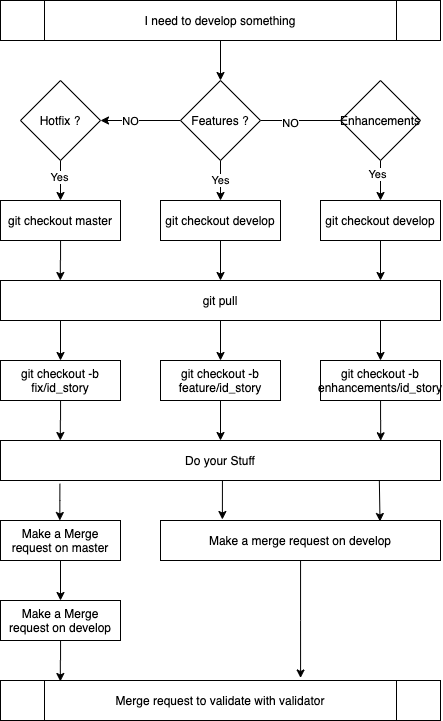

The diagram above was exported from draw.io. Its source (the exported page's mxGraphModel, read from the mxfile embedded in the PNG):
<mxGraphModel dx="1113" dy="699" grid="1" gridSize="10" guides="1" tooltips="1" connect="1" arrows="1" fold="1" page="1" pageScale="1" pageWidth="827" pageHeight="1169" math="0" shadow="0">
  <root>
    <mxCell id="WIyWlLk6GJQsqaUBKTNV-0" />
    <mxCell id="WIyWlLk6GJQsqaUBKTNV-1" parent="WIyWlLk6GJQsqaUBKTNV-0" />
    <mxCell id="ek5RR0WmHr44K18X5tNI-40" style="edgeStyle=orthogonalEdgeStyle;rounded=0;orthogonalLoop=1;jettySize=auto;html=1;entryX=0.5;entryY=0;entryDx=0;entryDy=0;" edge="1" parent="WIyWlLk6GJQsqaUBKTNV-1" source="ek5RR0WmHr44K18X5tNI-0" target="ek5RR0WmHr44K18X5tNI-7">
      <mxGeometry relative="1" as="geometry" />
    </mxCell>
    <mxCell id="ek5RR0WmHr44K18X5tNI-0" value="I need to develop something" style="shape=process;whiteSpace=wrap;html=1;backgroundOutline=1;" vertex="1" parent="WIyWlLk6GJQsqaUBKTNV-1">
      <mxGeometry x="280" y="40" width="440" height="40" as="geometry" />
    </mxCell>
    <mxCell id="ek5RR0WmHr44K18X5tNI-16" style="edgeStyle=orthogonalEdgeStyle;rounded=0;orthogonalLoop=1;jettySize=auto;html=1;exitX=0.5;exitY=1;exitDx=0;exitDy=0;" edge="1" parent="WIyWlLk6GJQsqaUBKTNV-1" source="ek5RR0WmHr44K18X5tNI-5" target="ek5RR0WmHr44K18X5tNI-13">
      <mxGeometry relative="1" as="geometry" />
    </mxCell>
    <mxCell id="ek5RR0WmHr44K18X5tNI-36" value="Yes" style="edgeLabel;html=1;align=center;verticalAlign=middle;resizable=0;points=[];" vertex="1" connectable="0" parent="ek5RR0WmHr44K18X5tNI-16">
      <mxGeometry x="-0.2" y="-2" relative="1" as="geometry">
        <mxPoint as="offset" />
      </mxGeometry>
    </mxCell>
    <mxCell id="ek5RR0WmHr44K18X5tNI-5" value="Hotfix ?" style="rhombus;whiteSpace=wrap;html=1;" vertex="1" parent="WIyWlLk6GJQsqaUBKTNV-1">
      <mxGeometry x="300" y="120" width="80" height="80" as="geometry" />
    </mxCell>
    <mxCell id="ek5RR0WmHr44K18X5tNI-9" style="edgeStyle=orthogonalEdgeStyle;rounded=0;orthogonalLoop=1;jettySize=auto;html=1;" edge="1" parent="WIyWlLk6GJQsqaUBKTNV-1" source="ek5RR0WmHr44K18X5tNI-7">
      <mxGeometry relative="1" as="geometry">
        <mxPoint x="640" y="160" as="targetPoint" />
      </mxGeometry>
    </mxCell>
    <mxCell id="ek5RR0WmHr44K18X5tNI-35" value="NO" style="edgeLabel;html=1;align=center;verticalAlign=middle;resizable=0;points=[];" vertex="1" connectable="0" parent="ek5RR0WmHr44K18X5tNI-9">
      <mxGeometry x="-0.42" y="-2" relative="1" as="geometry">
        <mxPoint as="offset" />
      </mxGeometry>
    </mxCell>
    <mxCell id="ek5RR0WmHr44K18X5tNI-17" value="Yes" style="edgeStyle=orthogonalEdgeStyle;rounded=0;orthogonalLoop=1;jettySize=auto;html=1;" edge="1" parent="WIyWlLk6GJQsqaUBKTNV-1" source="ek5RR0WmHr44K18X5tNI-7" target="ek5RR0WmHr44K18X5tNI-14">
      <mxGeometry relative="1" as="geometry" />
    </mxCell>
    <mxCell id="ek5RR0WmHr44K18X5tNI-38" style="edgeStyle=orthogonalEdgeStyle;rounded=0;orthogonalLoop=1;jettySize=auto;html=1;entryX=1;entryY=0.5;entryDx=0;entryDy=0;" edge="1" parent="WIyWlLk6GJQsqaUBKTNV-1" source="ek5RR0WmHr44K18X5tNI-7" target="ek5RR0WmHr44K18X5tNI-5">
      <mxGeometry relative="1" as="geometry" />
    </mxCell>
    <mxCell id="ek5RR0WmHr44K18X5tNI-39" value="NO" style="edgeLabel;html=1;align=center;verticalAlign=middle;resizable=0;points=[];" vertex="1" connectable="0" parent="ek5RR0WmHr44K18X5tNI-38">
      <mxGeometry x="0.25" relative="1" as="geometry">
        <mxPoint as="offset" />
      </mxGeometry>
    </mxCell>
    <mxCell id="ek5RR0WmHr44K18X5tNI-7" value="Features ?" style="rhombus;whiteSpace=wrap;html=1;" vertex="1" parent="WIyWlLk6GJQsqaUBKTNV-1">
      <mxGeometry x="460" y="120" width="80" height="80" as="geometry" />
    </mxCell>
    <mxCell id="ek5RR0WmHr44K18X5tNI-18" style="edgeStyle=orthogonalEdgeStyle;rounded=0;orthogonalLoop=1;jettySize=auto;html=1;entryX=0.5;entryY=0;entryDx=0;entryDy=0;" edge="1" parent="WIyWlLk6GJQsqaUBKTNV-1" source="ek5RR0WmHr44K18X5tNI-10" target="ek5RR0WmHr44K18X5tNI-15">
      <mxGeometry relative="1" as="geometry" />
    </mxCell>
    <mxCell id="ek5RR0WmHr44K18X5tNI-37" value="Yes" style="edgeLabel;html=1;align=center;verticalAlign=middle;resizable=0;points=[];" vertex="1" connectable="0" parent="ek5RR0WmHr44K18X5tNI-18">
      <mxGeometry x="-0.35" y="-4" relative="1" as="geometry">
        <mxPoint as="offset" />
      </mxGeometry>
    </mxCell>
    <mxCell id="ek5RR0WmHr44K18X5tNI-10" value="Enhancements" style="rhombus;whiteSpace=wrap;html=1;" vertex="1" parent="WIyWlLk6GJQsqaUBKTNV-1">
      <mxGeometry x="620" y="120" width="80" height="80" as="geometry" />
    </mxCell>
    <mxCell id="ek5RR0WmHr44K18X5tNI-43" style="edgeStyle=orthogonalEdgeStyle;rounded=0;orthogonalLoop=1;jettySize=auto;html=1;entryX=0.136;entryY=0;entryDx=0;entryDy=0;entryPerimeter=0;" edge="1" parent="WIyWlLk6GJQsqaUBKTNV-1" source="ek5RR0WmHr44K18X5tNI-13" target="ek5RR0WmHr44K18X5tNI-19">
      <mxGeometry relative="1" as="geometry" />
    </mxCell>
    <mxCell id="ek5RR0WmHr44K18X5tNI-13" value="git checkout master" style="rounded=0;whiteSpace=wrap;html=1;" vertex="1" parent="WIyWlLk6GJQsqaUBKTNV-1">
      <mxGeometry x="280" y="240" width="120" height="40" as="geometry" />
    </mxCell>
    <mxCell id="ek5RR0WmHr44K18X5tNI-23" style="edgeStyle=orthogonalEdgeStyle;rounded=0;orthogonalLoop=1;jettySize=auto;html=1;entryX=0.5;entryY=0;entryDx=0;entryDy=0;" edge="1" parent="WIyWlLk6GJQsqaUBKTNV-1" source="ek5RR0WmHr44K18X5tNI-14">
      <mxGeometry relative="1" as="geometry">
        <mxPoint x="500" y="320" as="targetPoint" />
      </mxGeometry>
    </mxCell>
    <mxCell id="ek5RR0WmHr44K18X5tNI-14" value="git checkout develop" style="rounded=0;whiteSpace=wrap;html=1;" vertex="1" parent="WIyWlLk6GJQsqaUBKTNV-1">
      <mxGeometry x="440" y="240" width="120" height="40" as="geometry" />
    </mxCell>
    <mxCell id="ek5RR0WmHr44K18X5tNI-24" value="" style="edgeStyle=orthogonalEdgeStyle;rounded=0;orthogonalLoop=1;jettySize=auto;html=1;" edge="1" parent="WIyWlLk6GJQsqaUBKTNV-1" source="ek5RR0WmHr44K18X5tNI-15">
      <mxGeometry relative="1" as="geometry">
        <mxPoint x="660" y="320" as="targetPoint" />
      </mxGeometry>
    </mxCell>
    <mxCell id="ek5RR0WmHr44K18X5tNI-15" value="git checkout develop" style="rounded=0;whiteSpace=wrap;html=1;" vertex="1" parent="WIyWlLk6GJQsqaUBKTNV-1">
      <mxGeometry x="600" y="240" width="120" height="40" as="geometry" />
    </mxCell>
    <mxCell id="ek5RR0WmHr44K18X5tNI-19" value="git pull" style="rounded=0;whiteSpace=wrap;html=1;" vertex="1" parent="WIyWlLk6GJQsqaUBKTNV-1">
      <mxGeometry x="280" y="320" width="440" height="40" as="geometry" />
    </mxCell>
    <mxCell id="ek5RR0WmHr44K18X5tNI-32" style="edgeStyle=orthogonalEdgeStyle;rounded=0;orthogonalLoop=1;jettySize=auto;html=1;exitX=0.5;exitY=1;exitDx=0;exitDy=0;entryX=0.5;entryY=0;entryDx=0;entryDy=0;" edge="1" parent="WIyWlLk6GJQsqaUBKTNV-1" target="ek5RR0WmHr44K18X5tNI-29">
      <mxGeometry relative="1" as="geometry">
        <mxPoint x="500" y="360" as="sourcePoint" />
      </mxGeometry>
    </mxCell>
    <mxCell id="ek5RR0WmHr44K18X5tNI-33" style="edgeStyle=orthogonalEdgeStyle;rounded=0;orthogonalLoop=1;jettySize=auto;html=1;exitX=0.5;exitY=1;exitDx=0;exitDy=0;entryX=0.5;entryY=0;entryDx=0;entryDy=0;" edge="1" parent="WIyWlLk6GJQsqaUBKTNV-1" target="ek5RR0WmHr44K18X5tNI-30">
      <mxGeometry relative="1" as="geometry">
        <mxPoint x="660" y="360" as="sourcePoint" />
      </mxGeometry>
    </mxCell>
    <mxCell id="ek5RR0WmHr44K18X5tNI-44" style="edgeStyle=orthogonalEdgeStyle;rounded=0;orthogonalLoop=1;jettySize=auto;html=1;" edge="1" parent="WIyWlLk6GJQsqaUBKTNV-1" target="ek5RR0WmHr44K18X5tNI-25">
      <mxGeometry relative="1" as="geometry">
        <mxPoint x="340" y="360.00000000000006" as="sourcePoint" />
      </mxGeometry>
    </mxCell>
    <mxCell id="ek5RR0WmHr44K18X5tNI-45" style="edgeStyle=orthogonalEdgeStyle;rounded=0;orthogonalLoop=1;jettySize=auto;html=1;entryX=0.136;entryY=0;entryDx=0;entryDy=0;entryPerimeter=0;endArrow=classic;endFill=1;" edge="1" parent="WIyWlLk6GJQsqaUBKTNV-1" source="ek5RR0WmHr44K18X5tNI-25" target="ek5RR0WmHr44K18X5tNI-41">
      <mxGeometry relative="1" as="geometry" />
    </mxCell>
    <mxCell id="ek5RR0WmHr44K18X5tNI-25" value="git checkout -b fix/id_story" style="rounded=0;whiteSpace=wrap;html=1;" vertex="1" parent="WIyWlLk6GJQsqaUBKTNV-1">
      <mxGeometry x="280" y="400" width="120" height="40" as="geometry" />
    </mxCell>
    <mxCell id="ek5RR0WmHr44K18X5tNI-46" style="edgeStyle=orthogonalEdgeStyle;rounded=0;orthogonalLoop=1;jettySize=auto;html=1;entryX=0.5;entryY=0;entryDx=0;entryDy=0;endArrow=classic;endFill=1;" edge="1" parent="WIyWlLk6GJQsqaUBKTNV-1" source="ek5RR0WmHr44K18X5tNI-29" target="ek5RR0WmHr44K18X5tNI-41">
      <mxGeometry relative="1" as="geometry" />
    </mxCell>
    <mxCell id="ek5RR0WmHr44K18X5tNI-29" value="git checkout -b feature/id_story" style="rounded=0;whiteSpace=wrap;html=1;" vertex="1" parent="WIyWlLk6GJQsqaUBKTNV-1">
      <mxGeometry x="440" y="400" width="120" height="40" as="geometry" />
    </mxCell>
    <mxCell id="ek5RR0WmHr44K18X5tNI-48" style="edgeStyle=orthogonalEdgeStyle;rounded=0;orthogonalLoop=1;jettySize=auto;html=1;entryX=0.864;entryY=0.007;entryDx=0;entryDy=0;entryPerimeter=0;endArrow=classic;endFill=1;" edge="1" parent="WIyWlLk6GJQsqaUBKTNV-1" source="ek5RR0WmHr44K18X5tNI-30" target="ek5RR0WmHr44K18X5tNI-41">
      <mxGeometry relative="1" as="geometry" />
    </mxCell>
    <mxCell id="ek5RR0WmHr44K18X5tNI-30" value="git checkout -b enhancements/id_story" style="rounded=0;whiteSpace=wrap;html=1;" vertex="1" parent="WIyWlLk6GJQsqaUBKTNV-1">
      <mxGeometry x="600" y="400" width="120" height="40" as="geometry" />
    </mxCell>
    <mxCell id="ek5RR0WmHr44K18X5tNI-51" style="edgeStyle=orthogonalEdgeStyle;rounded=0;orthogonalLoop=1;jettySize=auto;html=1;exitX=0.5;exitY=1;exitDx=0;exitDy=0;entryX=0.221;entryY=-0.025;entryDx=0;entryDy=0;entryPerimeter=0;endArrow=classic;endFill=1;" edge="1" parent="WIyWlLk6GJQsqaUBKTNV-1" source="ek5RR0WmHr44K18X5tNI-41" target="ek5RR0WmHr44K18X5tNI-50">
      <mxGeometry relative="1" as="geometry" />
    </mxCell>
    <mxCell id="ek5RR0WmHr44K18X5tNI-41" value="Do your Stuff" style="rounded=0;whiteSpace=wrap;html=1;" vertex="1" parent="WIyWlLk6GJQsqaUBKTNV-1">
      <mxGeometry x="280" y="480" width="440" height="40" as="geometry" />
    </mxCell>
    <mxCell id="ek5RR0WmHr44K18X5tNI-53" style="edgeStyle=orthogonalEdgeStyle;rounded=0;orthogonalLoop=1;jettySize=auto;html=1;endArrow=classic;endFill=1;exitX=0.135;exitY=1.082;exitDx=0;exitDy=0;exitPerimeter=0;" edge="1" parent="WIyWlLk6GJQsqaUBKTNV-1" source="ek5RR0WmHr44K18X5tNI-41" target="ek5RR0WmHr44K18X5tNI-49">
      <mxGeometry relative="1" as="geometry">
        <Array as="points">
          <mxPoint x="339" y="540" />
          <mxPoint x="340" y="540" />
        </Array>
      </mxGeometry>
    </mxCell>
    <mxCell id="ek5RR0WmHr44K18X5tNI-55" style="edgeStyle=orthogonalEdgeStyle;rounded=0;orthogonalLoop=1;jettySize=auto;html=1;entryX=0.5;entryY=0;entryDx=0;entryDy=0;endArrow=classic;endFill=1;" edge="1" parent="WIyWlLk6GJQsqaUBKTNV-1" source="ek5RR0WmHr44K18X5tNI-49" target="ek5RR0WmHr44K18X5tNI-54">
      <mxGeometry relative="1" as="geometry" />
    </mxCell>
    <mxCell id="ek5RR0WmHr44K18X5tNI-49" value="Make a Merge request on master" style="rounded=0;whiteSpace=wrap;html=1;" vertex="1" parent="WIyWlLk6GJQsqaUBKTNV-1">
      <mxGeometry x="280" y="560" width="120" height="40" as="geometry" />
    </mxCell>
    <mxCell id="ek5RR0WmHr44K18X5tNI-57" style="edgeStyle=orthogonalEdgeStyle;rounded=0;orthogonalLoop=1;jettySize=auto;html=1;entryX=0.682;entryY=-0.063;entryDx=0;entryDy=0;entryPerimeter=0;endArrow=classic;endFill=1;" edge="1" parent="WIyWlLk6GJQsqaUBKTNV-1" source="ek5RR0WmHr44K18X5tNI-50" target="ek5RR0WmHr44K18X5tNI-56">
      <mxGeometry relative="1" as="geometry" />
    </mxCell>
    <mxCell id="ek5RR0WmHr44K18X5tNI-50" value="Make a merge request on develop" style="rounded=0;whiteSpace=wrap;html=1;" vertex="1" parent="WIyWlLk6GJQsqaUBKTNV-1">
      <mxGeometry x="440" y="560" width="280" height="40" as="geometry" />
    </mxCell>
    <mxCell id="ek5RR0WmHr44K18X5tNI-52" value="" style="endArrow=classic;html=1;exitX=0.861;exitY=1;exitDx=0;exitDy=0;exitPerimeter=0;entryX=0.784;entryY=0.025;entryDx=0;entryDy=0;entryPerimeter=0;" edge="1" parent="WIyWlLk6GJQsqaUBKTNV-1" source="ek5RR0WmHr44K18X5tNI-41" target="ek5RR0WmHr44K18X5tNI-50">
      <mxGeometry width="50" height="50" relative="1" as="geometry">
        <mxPoint x="640" y="570" as="sourcePoint" />
        <mxPoint x="662" y="557" as="targetPoint" />
      </mxGeometry>
    </mxCell>
    <mxCell id="ek5RR0WmHr44K18X5tNI-58" style="edgeStyle=orthogonalEdgeStyle;rounded=0;orthogonalLoop=1;jettySize=auto;html=1;entryX=0.136;entryY=0.025;entryDx=0;entryDy=0;entryPerimeter=0;endArrow=classic;endFill=1;" edge="1" parent="WIyWlLk6GJQsqaUBKTNV-1" source="ek5RR0WmHr44K18X5tNI-54" target="ek5RR0WmHr44K18X5tNI-56">
      <mxGeometry relative="1" as="geometry" />
    </mxCell>
    <mxCell id="ek5RR0WmHr44K18X5tNI-54" value="Make a Merge request on develop" style="rounded=0;whiteSpace=wrap;html=1;" vertex="1" parent="WIyWlLk6GJQsqaUBKTNV-1">
      <mxGeometry x="280" y="640" width="120" height="40" as="geometry" />
    </mxCell>
    <mxCell id="ek5RR0WmHr44K18X5tNI-56" value="Merge request to validate with validator" style="shape=process;whiteSpace=wrap;html=1;backgroundOutline=1;" vertex="1" parent="WIyWlLk6GJQsqaUBKTNV-1">
      <mxGeometry x="280" y="720" width="440" height="40" as="geometry" />
    </mxCell>
  </root>
</mxGraphModel>